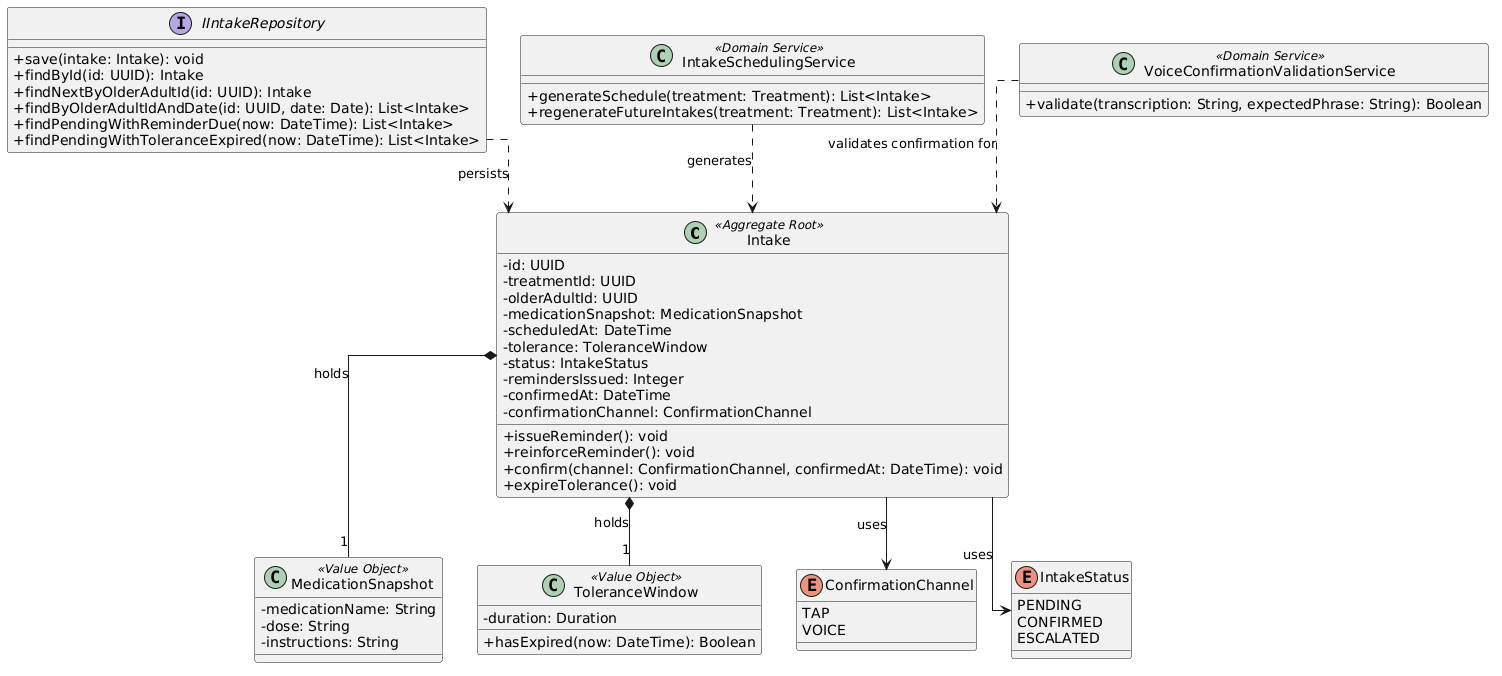

The diagram above was rendered by PlantUML. Its source (embedded in the PNG):
@startuml
skinparam classAttributeIconSize 0
skinparam linetype ortho

class Intake <<Aggregate Root>> {
  - id: UUID
  - treatmentId: UUID
  - olderAdultId: UUID
  - medicationSnapshot: MedicationSnapshot
  - scheduledAt: DateTime
  - tolerance: ToleranceWindow
  - status: IntakeStatus
  - remindersIssued: Integer
  - confirmedAt: DateTime
  - confirmationChannel: ConfirmationChannel
  + issueReminder(): void
  + reinforceReminder(): void
  + confirm(channel: ConfirmationChannel, confirmedAt: DateTime): void
  + expireTolerance(): void
}

class MedicationSnapshot <<Value Object>> {
  - medicationName: String
  - dose: String
  - instructions: String
}

class ToleranceWindow <<Value Object>> {
  - duration: Duration
  + hasExpired(now: DateTime): Boolean
}

enum ConfirmationChannel {
  TAP
  VOICE
}

enum IntakeStatus {
  PENDING
  CONFIRMED
  ESCALATED
}

interface IIntakeRepository {
  + save(intake: Intake): void
  + findById(id: UUID): Intake
  + findNextByOlderAdultId(id: UUID): Intake
  + findByOlderAdultIdAndDate(id: UUID, date: Date): List<Intake>
  + findPendingWithReminderDue(now: DateTime): List<Intake>
  + findPendingWithToleranceExpired(now: DateTime): List<Intake>
}

class IntakeSchedulingService <<Domain Service>> {
  + generateSchedule(treatment: Treatment): List<Intake>
  + regenerateFutureIntakes(treatment: Treatment): List<Intake>
}

class VoiceConfirmationValidationService <<Domain Service>> {
  + validate(transcription: String, expectedPhrase: String): Boolean
}

Intake *-- "1" MedicationSnapshot : holds
Intake *-- "1" ToleranceWindow : holds
Intake --> ConfirmationChannel : uses
Intake --> IntakeStatus : uses
IntakeSchedulingService ..> Intake : generates
VoiceConfirmationValidationService ..> Intake : validates confirmation for
IIntakeRepository ..> Intake : persists
@enduml